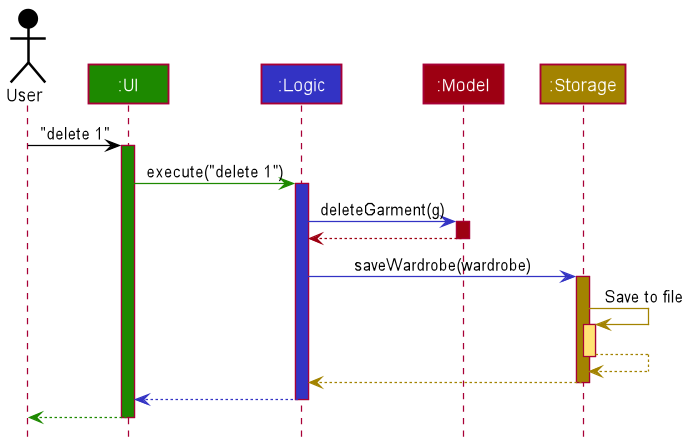

The diagram above was rendered by PlantUML. Its source (embedded in the PNG):
@startuml
!include style.puml

Actor User as user USER_COLOR
Participant ":UI" as ui UI_COLOR
Participant ":Logic" as logic LOGIC_COLOR
Participant ":Model" as model MODEL_COLOR
Participant ":Storage" as storage STORAGE_COLOR

user -[USER_COLOR]> ui : "delete 1"
activate ui UI_COLOR

ui -[UI_COLOR]> logic : execute("delete 1")
activate logic LOGIC_COLOR

logic -[LOGIC_COLOR]> model : deleteGarment(g)
activate model MODEL_COLOR

model -[MODEL_COLOR]-> logic
deactivate model

logic -[LOGIC_COLOR]> storage : saveWardrobe(wardrobe)
activate storage STORAGE_COLOR

storage -[STORAGE_COLOR]> storage : Save to file
activate storage STORAGE_COLOR_T1
storage --[STORAGE_COLOR]> storage
deactivate storage

storage --[STORAGE_COLOR]> logic
deactivate storage

logic --[LOGIC_COLOR]> ui
deactivate logic

ui--[UI_COLOR]> user
deactivate ui
@enduml